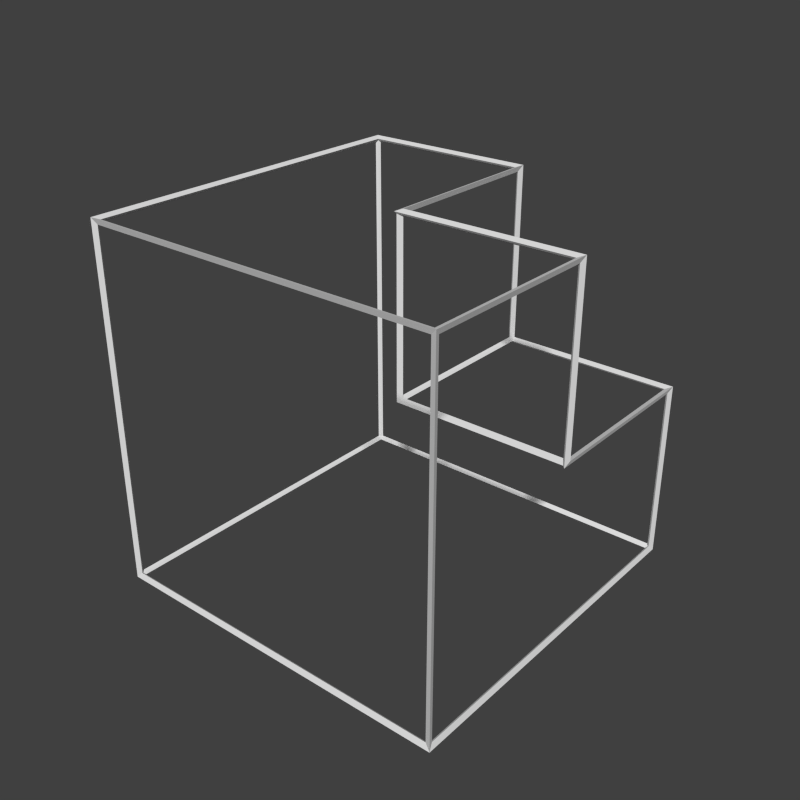 # Source: stairsCornerIn.blend  (saved by Blender 2.71.0; exported with 4.5.12 LTS)
import bpy
from mathutils import Matrix  # noqa: F401  (used for matrix-valued properties, if any)

bpy.ops.wm.read_factory_settings(use_empty=True)
scene = bpy.context.scene
scene.name = 'Scene'

# ---- collections
col_collection_1 = bpy.data.collections.new('Collection 1'); scene.collection.children.link(col_collection_1)

# ---- materials (node trees are filled in below, after node groups)
mat_material = bpy.data.materials.new('Material')
mat_material.alpha_threshold = 0.0
mat_material.use_transparent_shadow = False
mat_material.roughness = 0.5
mat_material.specular_intensity = 0.0
mat_material.line_color = (0.0, 0.0, 0.0, 1.0)
mat_material_001 = bpy.data.materials.new('Material.001')
mat_material_001.alpha_threshold = 0.0
mat_material_001.use_transparent_shadow = False
mat_material_001.roughness = 0.5
mat_material_001.specular_intensity = 0.0
mat_material_001.line_color = (0.0, 0.0, 0.0, 1.0)

# ---- material node trees

# ---- world
world_world = bpy.data.worlds.new('World'); scene.world = world_world
world_world.color = (0.05088, 0.05088, 0.05088)
world_world.use_sun_shadow = False
world_world.sun_shadow_jitter_overblur = 0.0
world_world.cycles.sampling_method = 'MANUAL'
world_world.cycles.sample_map_resolution = 256

# ---- meshes
me_cube = bpy.data.meshes.new('Cube')
me_cube.from_pydata([(-0.5, 0.5, -0.5), (0.5, 0.5, -0.5), (0.5, -0.5, -0.5), (-0.5, -0.5, -0.5), (0.5, 0.5, 7.451e-09), (-2.384e-07, 0.5, 7.451e-09), (0.5, 1.609e-06, 7.451e-09), (0.0, 1.371e-06, 7.451e-09), (-0.5, 0.5, 0.5), (0.5, -0.5, 0.5), (-0.5, -0.5, 0.5), (-2.384e-07, 0.5, 0.5), (0.5, 1.609e-06, 0.5), (0.0, 1.371e-06, 0.5)], [], [(3, 0, 1, 2), (5, 7, 6, 4), (6, 7, 13, 12), (7, 5, 11, 13), (9, 12, 13, 11, 8, 10), (1, 0, 8, 11, 5, 4), (1, 4, 6, 12, 9, 2), (0, 3, 10, 8), (10, 3, 2, 9)])
_uv = me_cube.uv_layers.new(name='UVMap')
_uv.uv.foreach_set('vector', [2.086e-07, 1.0, 1.0, 1.0, 1.0, 5.96e-08, -8.941e-08, 1.788e-07, 1.0, 0.5, 0.5, 0.5, 0.5, -5.96e-08, 1.0, -2.98e-07, -8.941e-08, 0.5, 0.5, 0.5, 0.5, 1.0, -8.941e-08, 1.0, 0.5, 0.5, 1.0, 0.5, 1.0, 1.0, 0.5, 1.0, -2.086e-07, 1.788e-07, 0.5, -5.96e-08, 0.5, 0.5, 1.0, 0.5, 1.0, 1.0, 2.98e-08, 1.0, 2.98e-08, 5.96e-08, 1.0, 5.96e-08, 1.0, 1.0, 0.5, 1.0, 0.5, 0.5, -3.278e-07, 0.5, 1.0, 5.96e-08, 1.0, 0.5, 0.5, 0.5, 0.5, 1.0, -2.086e-07, 1.0, -8.941e-08, 5.96e-08, 2.384e-07, 5.96e-08, 1.0, 5.96e-08, 1.0, 1.0, 0.0, 1.0, 2.384e-07, 1.0, 1.192e-07, 5.96e-08, 1.0, 5.96e-08, 1.0, 1.0])
me_cube.materials.append(mat_material)
me_cube.use_remesh_preserve_volume = False
me_cube.use_remesh_preserve_attributes = False
me_cube.use_mirror_vertex_groups = False
me_cube.update()
me_cube_002 = bpy.data.meshes.new('Cube.002')
me_cube_002.from_pydata([(-0.4942, 0.4942, -0.4942), (-0.5058, 0.5058, -0.5058), (0.4942, 0.4942, -0.4942), (0.5058, 0.5058, -0.5058), (0.4942, -0.4942, -0.4942), (0.5058, -0.5058, -0.5058), (-0.4942, -0.4942, -0.4942), (-0.5058, -0.5058, -0.5058), (0.4942, 0.4942, -0.005773), (0.5058, 0.5058, 0.005773), (-0.005774, 0.4942, -0.005773), (0.005773, 0.5058, 0.005773), (0.4942, -0.00577, -0.005773), (0.5058, 0.005777, 0.005773), (-0.005773, -0.005771, -0.005773), (0.005773, 0.005776, 0.005773), (-0.4942, 0.4942, 0.4942), (-0.5058, 0.5058, 0.5058), (0.4942, -0.4942, 0.4942), (0.5058, -0.5058, 0.5058), (-0.4942, -0.4942, 0.4942), (-0.5058, -0.5058, 0.5058), (-0.005774, 0.4942, 0.4942), (0.005773, 0.5058, 0.5058), (0.4942, -0.00577, 0.4942), (0.5058, 0.005777, 0.5058), (-0.005773, -0.005771, 0.4942), (0.005773, 0.005776, 0.5058), (-0.49, -0.49, -0.5), (-0.49, 0.49, -0.5), (0.49, 0.49, -0.5), (0.49, -0.49, -0.5), (0.01, 0.49, 7.451e-09), (0.01, 0.01, 7.451e-09), (0.49, 0.01, 7.451e-09), (0.49, 0.49, 7.451e-09), (0.49, 3.04e-06, 0.01), (0.01, 2.801e-06, 0.01), (0.01, 2.801e-06, 0.49), (0.49, 3.04e-06, 0.49), (7.451e-09, 0.01, 0.01), (-2.086e-07, 0.49, 0.01), (-2.086e-07, 0.49, 0.49), (7.451e-09, 0.01, 0.49), (0.49, -0.49, 0.5), (0.49, -0.009997, 0.5), (-0.01, -0.009997, 0.5), (-0.01, 0.49, 0.5), (-0.49, 0.49, 0.5), (-0.49, -0.49, 0.5), (0.49, 0.5, -0.49), (-0.49, 0.5, -0.49), (-0.49, 0.5, 0.49), (-0.01, 0.5, 0.49), (-0.01, 0.5, -0.01), (0.49, 0.5, -0.01), (0.5, 0.49, -0.49), (0.5, 0.49, -0.01), (0.5, -0.009997, -0.01), (0.5, -0.009997, 0.49), (0.5, -0.49, 0.49), (0.5, -0.49, -0.49), (-0.5, 0.49, -0.49), (-0.5, -0.49, -0.49), (-0.5, -0.49, 0.49), (-0.5, 0.49, 0.49), (-0.49, -0.5, 0.49), (-0.49, -0.5, -0.49), (0.49, -0.5, -0.49), (0.49, -0.5, 0.49)], [], [(28, 29, 0, 6), (29, 28, 7, 1), (29, 30, 2, 0), (30, 29, 1, 3), (30, 31, 4, 2), (31, 30, 3, 5), (31, 28, 6, 4), (28, 31, 5, 7), (32, 33, 14, 10), (33, 32, 11, 15), (33, 34, 12, 14), (34, 33, 15, 13), (34, 35, 8, 12), (35, 34, 13, 9), (35, 32, 10, 8), (32, 35, 9, 11), (36, 37, 14, 12), (37, 36, 13, 15), (37, 38, 26, 14), (38, 37, 15, 27), (38, 39, 24, 26), (39, 38, 27, 25), (39, 36, 12, 24), (36, 39, 25, 13), (40, 41, 10, 14), (41, 40, 15, 11), (41, 42, 22, 10), (42, 41, 11, 23), (42, 43, 26, 22), (43, 42, 23, 27), (43, 40, 14, 26), (40, 43, 27, 15), (44, 45, 24, 18), (45, 44, 19, 25), (45, 46, 26, 24), (46, 45, 25, 27), (46, 47, 22, 26), (47, 46, 27, 23), (47, 48, 16, 22), (48, 47, 23, 17), (48, 49, 20, 16), (49, 48, 17, 21), (49, 44, 18, 20), (44, 49, 21, 19), (50, 51, 0, 2), (51, 50, 3, 1), (51, 52, 16, 0), (52, 51, 1, 17), (52, 53, 22, 16), (53, 52, 17, 23), (53, 54, 10, 22), (54, 53, 23, 11), (54, 55, 8, 10), (55, 54, 11, 9), (55, 50, 2, 8), (50, 55, 9, 3), (56, 57, 8, 2), (57, 56, 3, 9), (57, 58, 12, 8), (58, 57, 9, 13), (58, 59, 24, 12), (59, 58, 13, 25), (59, 60, 18, 24), (60, 59, 25, 19), (60, 61, 4, 18), (61, 60, 19, 5), (61, 56, 2, 4), (56, 61, 5, 3), (62, 63, 6, 0), (63, 62, 1, 7), (63, 64, 20, 6), (64, 63, 7, 21), (64, 65, 16, 20), (65, 64, 21, 17), (65, 62, 0, 16), (62, 65, 17, 1), (66, 67, 6, 20), (67, 66, 21, 7), (67, 68, 4, 6), (68, 67, 7, 5), (68, 69, 18, 4), (69, 68, 5, 19), (69, 66, 20, 18), (66, 69, 19, 21)])
_uv = me_cube_002.uv_layers.new(name='UVMap')
_uv.uv.foreach_set('vector', [0.0, 0.0, 0.0, 0.0, 0.0, 0.0, 0.0, 0.0, 0.0, 0.0, 0.0, 0.0, 0.0, 0.0, 0.0, 0.0, 0.0, 0.0, 0.0, 0.0, 0.0, 0.0, 0.0, 0.0, 0.0, 0.0, 0.0, 0.0, 0.0, 0.0, 0.0, 0.0, 0.0, 0.0, 0.0, 0.0, 0.0, 0.0, 0.0, 0.0, 0.0, 0.0, 0.0, 0.0, 0.0, 0.0, 0.0, 0.0, 0.0, 0.0, 0.0, 0.0, 0.0, 0.0, 0.0, 0.0, 0.0, 0.0, 0.0, 0.0, 0.0, 0.0, 0.0, 0.0, 1.0, 0.5, 0.5, 0.5, 0.5, 0.5, 1.0, 0.5, 0.5, 0.5, 1.0, 0.5, 1.0, 0.5, 0.5, 0.5, 0.5, 0.5, 0.5, -5.96e-08, 0.5, -5.96e-08, 0.5, 0.5, 0.5, -5.96e-08, 0.5, 0.5, 0.5, 0.5, 0.5, -5.96e-08, 0.5, -5.96e-08, 1.0, -2.98e-07, 1.0, -2.98e-07, 0.5, -5.96e-08, 1.0, -2.98e-07, 0.5, -5.96e-08, 0.5, -5.96e-08, 1.0, -2.98e-07, 1.0, -2.98e-07, 1.0, 0.5, 1.0, 0.5, 1.0, -2.98e-07, 1.0, 0.5, 1.0, -2.98e-07, 1.0, -2.98e-07, 1.0, 0.5, -8.941e-08, 0.5, 0.5, 0.5, 0.5, 0.5, -8.941e-08, 0.5, 0.5, 0.5, -8.941e-08, 0.5, -8.941e-08, 0.5, 0.5, 0.5, 0.5, 0.5, 0.5, 1.0, 0.5, 1.0, 0.5, 0.5, 0.5, 1.0, 0.5, 0.5, 0.5, 0.5, 0.5, 1.0, 0.5, 1.0, -8.941e-08, 1.0, -8.941e-08, 1.0, 0.5, 1.0, -8.941e-08, 1.0, 0.5, 1.0, 0.5, 1.0, -8.941e-08, 1.0, -8.941e-08, 1.0, -8.941e-08, 0.5, -8.941e-08, 0.5, -8.941e-08, 1.0, -8.941e-08, 0.5, -8.941e-08, 1.0, -8.941e-08, 1.0, -8.941e-08, 0.5, 0.5, 0.5, 1.0, 0.5, 1.0, 0.5, 0.5, 0.5, 1.0, 0.5, 0.5, 0.5, 0.5, 0.5, 1.0, 0.5, 1.0, 0.5, 1.0, 1.0, 1.0, 1.0, 1.0, 0.5, 1.0, 1.0, 1.0, 0.5, 1.0, 0.5, 1.0, 1.0, 1.0, 1.0, 0.5, 1.0, 0.5, 1.0, 1.0, 1.0, 0.5, 1.0, 1.0, 1.0, 1.0, 1.0, 0.5, 1.0, 0.5, 1.0, 0.5, 0.5, 0.5, 0.5, 0.5, 1.0, 0.5, 0.5, 0.5, 1.0, 0.5, 1.0, 0.5, 0.5, 0.0, 0.0, -8.941e-08, 1.0, -8.941e-08, 1.0, 0.0, 0.0, -8.941e-08, 1.0, 0.0, 0.0, 0.0, 0.0, -8.941e-08, 1.0, -8.941e-08, 1.0, 0.5, 1.0, 0.5, 1.0, -8.941e-08, 1.0, 0.5, 1.0, -8.941e-08, 1.0, -8.941e-08, 1.0, 0.5, 1.0, 0.5, 1.0, 1.0, 1.0, 1.0, 1.0, 0.5, 1.0, 1.0, 1.0, 0.5, 1.0, 0.5, 1.0, 1.0, 1.0, 1.0, 1.0, 1.0, 0.5, 1.0, 0.5, 1.0, 1.0, 1.0, 0.5, 1.0, 1.0, 1.0, 1.0, 1.0, 0.5, 1.0, 0.5, 0.0, 0.0, 0.0, 0.0, 1.0, 0.5, 0.0, 0.0, 1.0, 0.5, 1.0, 0.5, 0.0, 0.0, 0.0, 0.0, 0.0, 0.0, 0.0, 0.0, 0.0, 0.0, 0.0, 0.0, 0.0, 0.0, 0.0, 0.0, 0.0, 0.0, 0.0, 0.0, 0.0, 0.0, 0.0, 0.0, 0.0, 0.0, 0.0, 0.0, 0.0, 0.0, 0.0, 0.0, 0.0, 0.0, 0.0, 0.0, 1.0, 0.5, 1.0, 0.5, 0.0, 0.0, 1.0, 0.5, 0.0, 0.0, 0.0, 0.0, 1.0, 0.5, 1.0, 0.5, 1.0, 0.5, 1.0, 0.5, 1.0, 0.5, 1.0, 0.5, 1.0, 0.5, 1.0, 0.5, 1.0, 0.5, 1.0, 0.5, 1.0, -2.98e-07, 1.0, -2.98e-07, 1.0, 0.5, 1.0, -2.98e-07, 1.0, 0.5, 1.0, 0.5, 1.0, -2.98e-07, 1.0, -2.98e-07, 0.0, 0.0, 0.0, 0.0, 1.0, -2.98e-07, 0.0, 0.0, 1.0, -2.98e-07, 1.0, -2.98e-07, 0.0, 0.0, 0.0, 0.0, 0.0, 0.0, 0.0, 0.0, 0.0, 0.0, 0.0, 0.0, 0.0, 0.0, 0.0, 0.0, 0.0, 0.0, 0.0, 0.0, 1.0, 5.96e-08, 1.0, 5.96e-08, 0.0, 0.0, 1.0, 5.96e-08, 0.0, 0.0, 0.0, 0.0, 1.0, 5.96e-08, 1.0, 5.96e-08, 0.5, -5.96e-08, 0.5, -5.96e-08, 1.0, 5.96e-08, 0.5, -5.96e-08, 1.0, 5.96e-08, 1.0, 5.96e-08, 0.5, -5.96e-08, 0.5, -5.96e-08, -8.941e-08, 1.0, -8.941e-08, 1.0, 0.5, -5.96e-08, -8.941e-08, 1.0, 0.5, -5.96e-08, 0.5, -5.96e-08, -8.941e-08, 1.0, -8.941e-08, 1.0, -2.086e-07, 1.788e-07, -2.086e-07, 1.788e-07, -8.941e-08, 1.0, -2.086e-07, 1.788e-07, -8.941e-08, 1.0, -8.941e-08, 1.0, -2.086e-07, 1.788e-07, -2.086e-07, 1.788e-07, 0.0, 0.0, 0.0, 0.0, -2.086e-07, 1.788e-07, 0.0, 0.0, -2.086e-07, 1.788e-07, -2.086e-07, 1.788e-07, 0.0, 0.0, 0.0, 0.0, 0.0, 0.0, 0.0, 0.0, 0.0, 0.0, 0.0, 0.0, 0.0, 0.0, 0.0, 0.0, 0.0, 0.0, 0.0, 0.0, 0.0, 0.0, 0.0, 0.0, 0.0, 0.0, 0.0, 0.0, 0.0, 0.0, 0.0, 0.0, 0.0, 0.0, 0.0, 0.0, 0.0, 0.0, 0.0, 0.0, 0.0, 0.0, 0.0, 0.0, 0.0, 0.0, 0.0, 0.0, 0.0, 0.0, 0.0, 0.0, 0.0, 0.0, 0.0, 0.0, 0.0, 0.0, 0.0, 0.0, 0.0, 0.0, 0.0, 0.0, 0.0, 0.0, 0.0, 0.0, 0.0, 0.0, 0.0, 0.0, 0.0, 0.0, 0.0, 0.0, 0.0, 0.0, 0.0, 0.0, 0.0, 0.0, 0.0, 0.0, 0.0, 0.0, 0.0, 0.0, 0.0, 0.0, 0.0, 0.0, 0.0, 0.0, 0.0, 0.0, 0.0, 0.0, 0.0, 0.0, 0.0, 0.0, 0.0, 0.0, 0.0, 0.0, 0.0, 0.0, 0.0, 0.0, 0.0, 0.0, 0.0, 0.0, 0.0, 0.0, 0.0, 0.0, 0.0, 0.0, 0.0, 0.0, 0.0, 0.0, 0.0, 0.0, 0.0, 0.0, 0.0, 0.0, 0.0, 0.0, 0.0, 0.0, 0.0, 0.0, 0.0, 0.0, 0.0, 0.0, 0.0, 0.0, 0.0, 0.0, 0.0, 0.0])
me_cube_002.materials.append(mat_material_001)
me_cube_002.use_remesh_preserve_volume = False
me_cube_002.use_remesh_preserve_attributes = False
me_cube_002.use_mirror_vertex_groups = False
me_cube_002.update()

# ---- objects
ob_shape = bpy.data.objects.new('Shape', me_cube)
ob_wireframe = bpy.data.objects.new('WireFrame', me_cube_002)
ob_camera = bpy.data.objects.new('Camera', None)

# ---- transforms, parenting, visibility, modifiers, constraints
ob_shape.location = (0.0, 0.0, 0.0)
ob_shape.lock_rotations_4d = False
ob_shape.empty_display_type = 'ARROWS'
ob_shape.hide_render = True
ob_shape.lineart.crease_threshold = 0.0
ob_wireframe.location = (0.0, 0.0, 0.0)
ob_wireframe.lock_rotations_4d = False
ob_wireframe.empty_display_type = 'ARROWS'
ob_wireframe.lineart.crease_threshold = 0.0
ob_camera.location = (0.0, 0.0, 0.0)

# ---- collection membership
col_collection_1.objects.link(ob_shape)
col_collection_1.objects.link(ob_wireframe)
col_collection_1.objects.link(ob_camera)

# ---- scene / render settings (as saved in the file)
scene.camera = ob_camera
scene.frame_start = 1; scene.frame_end = 250; scene.frame_set(1)
scene.render.engine = 'BLENDER_EEVEE_NEXT'
scene.render.resolution_x = 128
scene.render.resolution_y = 128
scene.render.dither_intensity = 0.0
scene.render.film_transparent = True
scene.cycles.use_denoising = False
scene.cycles.samples = 10
scene.cycles.sampling_pattern = 'TABULATED_SOBOL'
scene.cycles.light_sampling_threshold = 0.0
scene.cycles.use_adaptive_sampling = False
scene.cycles.use_light_tree = False
scene.cycles.blur_glossy = 0.0
scene.cycles.volume_bounces = 1
scene.cycles.pixel_filter_type = 'GAUSSIAN'
scene.cycles.sample_clamp_indirect = 0.0
scene.view_settings.view_transform = 'Standard'
bpy.context.view_layer.update()

# ---- added for rendering (the .blend has no active camera and no usable light): camera, sun
cam_auto = bpy.data.cameras.new('AutoCamera')
cam_auto.lens = 50.0
cam_auto.sensor_width = 36.0
cam_auto.clip_end = 1000.0
ob_auto_camera = bpy.data.objects.new('AutoCamera', cam_auto)
scene.collection.objects.link(ob_auto_camera)
ob_auto_camera.location = (1.62104, -1.94525, 1.29683)
ob_auto_camera.rotation_euler = (1.09748, -7.21219e-08, 0.694738)
scene.camera = ob_auto_camera
light_auto_sun = bpy.data.lights.new('AutoSun', 'SUN')
light_auto_sun.energy = 3.0
light_auto_sun.angle = 0.0523599
ob_auto_sun = bpy.data.objects.new('AutoSun', light_auto_sun)
scene.collection.objects.link(ob_auto_sun)
ob_auto_sun.rotation_euler = (0.872665, 0.174533, 0.523599)
bpy.context.view_layer.update()
